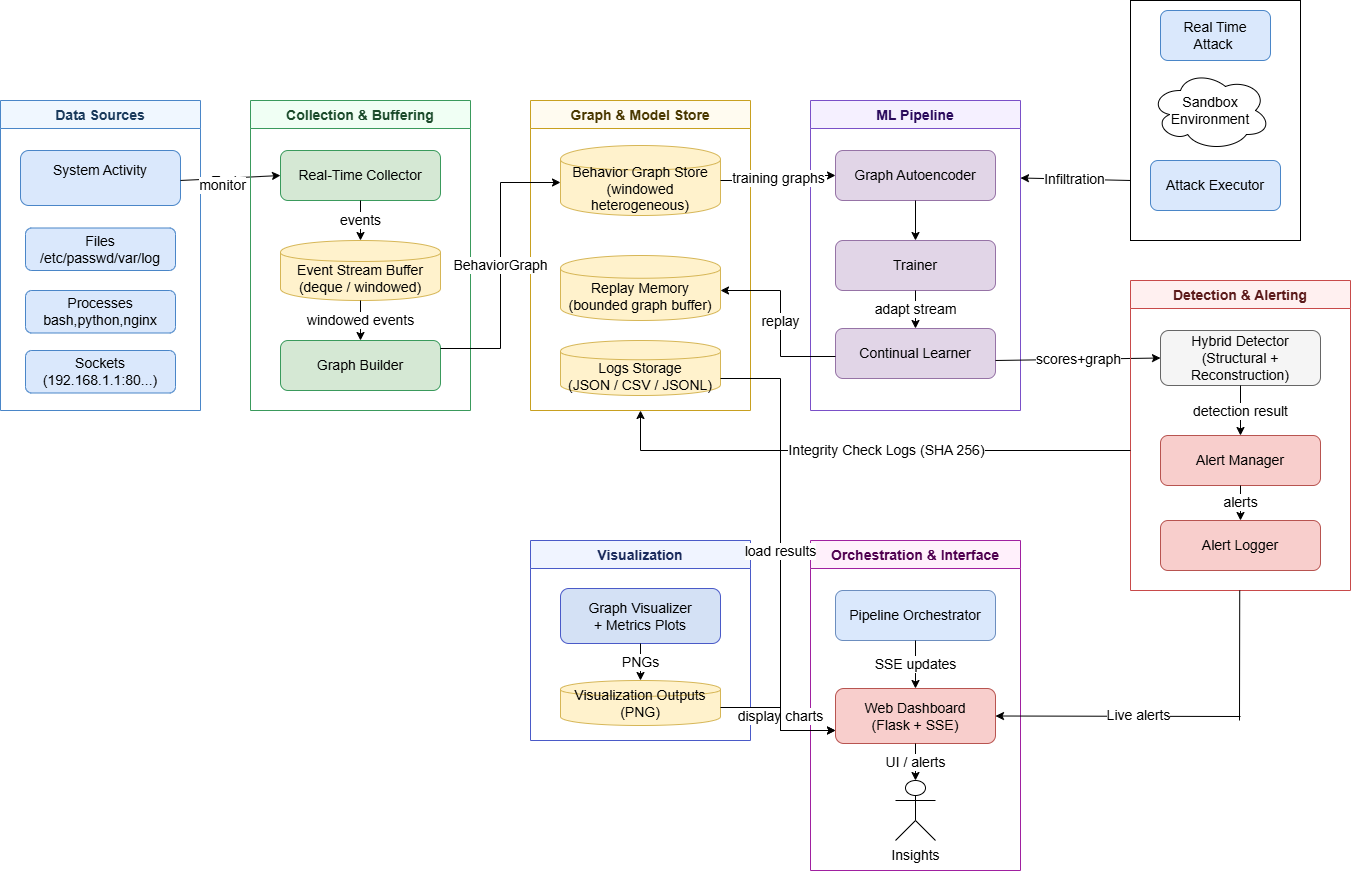

The diagram above was exported from draw.io. Its source (the exported page's mxGraphModel, read from the mxfile embedded in the PNG):
<mxGraphModel dx="1489" dy="1922" grid="1" gridSize="10" guides="1" tooltips="1" connect="1" arrows="1" fold="1" page="1" pageScale="1" pageWidth="827" pageHeight="1169" math="0" shadow="0">
  <root>
    <mxCell id="0" />
    <mxCell id="1" parent="0" />
    <mxCell id="arDouphTgXq2vorOKUiW-49" parent="1" style="swimlane;startSize=28;fillColor=#f0f7ff;strokeColor=#4a86c8;fontStyle=1;fontSize=14;fontColor=#1a3a5c;" value="Data Sources" vertex="1">
      <mxGeometry height="310" width="200" x="40" y="70" as="geometry" />
    </mxCell>
    <mxCell id="arDouphTgXq2vorOKUiW-50" parent="arDouphTgXq2vorOKUiW-49" style="rounded=1;whiteSpace=wrap;html=1;fillColor=#dae8fc;strokeColor=#4a86c8;fontSize=14;" value="System Activity&lt;div&gt;&lt;br&gt;&lt;/div&gt;" vertex="1">
      <mxGeometry height="55" width="160" x="20" y="50" as="geometry" />
    </mxCell>
    <mxCell id="arDouphTgXq2vorOKUiW-51" edge="1" parent="arDouphTgXq2vorOKUiW-49" style="endArrow=classic;html=1;rounded=0;entryX=0;entryY=0.5;entryDx=0;entryDy=0;fontSize=14;" target="arDouphTgXq2vorOKUiW-58" value="">
      <mxGeometry height="50" relative="1" width="50" as="geometry">
        <mxPoint x="180" y="80" as="sourcePoint" />
        <mxPoint x="250" y="20" as="targetPoint" />
      </mxGeometry>
    </mxCell>
    <mxCell id="arDouphTgXq2vorOKUiW-52" connectable="0" parent="arDouphTgXq2vorOKUiW-51" style="edgeLabel;html=1;align=center;verticalAlign=middle;resizable=0;points=[];fontSize=14;" value="Text" vertex="1">
      <mxGeometry relative="1" x="-0.1215" y="-3" as="geometry">
        <mxPoint x="-1" as="offset" />
      </mxGeometry>
    </mxCell>
    <mxCell id="arDouphTgXq2vorOKUiW-53" connectable="0" parent="arDouphTgXq2vorOKUiW-51" style="edgeLabel;html=1;align=center;verticalAlign=middle;resizable=0;points=[];fontSize=14;" value="monitor" vertex="1">
      <mxGeometry relative="1" x="-0.1737" y="-6" as="geometry">
        <mxPoint as="offset" />
      </mxGeometry>
    </mxCell>
    <mxCell id="arDouphTgXq2vorOKUiW-54" parent="arDouphTgXq2vorOKUiW-49" style="rounded=1;whiteSpace=wrap;html=1;fillColor=#dae8fc;strokeColor=#4a86c8;fontSize=14;" value="&lt;div&gt;Files&lt;/div&gt;&lt;div&gt;/etc/passwd/var/log&lt;/div&gt;" vertex="1">
      <mxGeometry height="42.5" width="150" x="25" y="127.5" as="geometry" />
    </mxCell>
    <mxCell id="arDouphTgXq2vorOKUiW-55" parent="arDouphTgXq2vorOKUiW-49" style="rounded=1;whiteSpace=wrap;html=1;fillColor=#dae8fc;strokeColor=#4a86c8;fontSize=14;" value="&lt;div&gt;Processes&lt;/div&gt;&lt;div&gt;bash,python,nginx&lt;/div&gt;" vertex="1">
      <mxGeometry height="42.5" width="150" x="25" y="190" as="geometry" />
    </mxCell>
    <mxCell id="arDouphTgXq2vorOKUiW-56" parent="arDouphTgXq2vorOKUiW-49" style="rounded=1;whiteSpace=wrap;html=1;fillColor=#dae8fc;strokeColor=#4a86c8;fontSize=14;" value="Sockets&lt;div&gt;(192.168.1.1:80...)&lt;/div&gt;" vertex="1">
      <mxGeometry height="42.5" width="150" x="25" y="250" as="geometry" />
    </mxCell>
    <mxCell id="arDouphTgXq2vorOKUiW-57" parent="1" style="swimlane;startSize=28;fillColor=#f0fff4;strokeColor=#3a9a5c;fontStyle=1;fontSize=14;fontColor=#1a4a2a;" value="Collection &amp; Buffering" vertex="1">
      <mxGeometry height="310" width="220" x="290" y="70" as="geometry" />
    </mxCell>
    <mxCell id="arDouphTgXq2vorOKUiW-58" parent="arDouphTgXq2vorOKUiW-57" style="rounded=1;whiteSpace=wrap;html=1;fillColor=#d5e8d4;strokeColor=#3a9a5c;fontSize=14;" value="Real-Time Collector" vertex="1">
      <mxGeometry height="50" width="160" x="30" y="50" as="geometry" />
    </mxCell>
    <mxCell id="arDouphTgXq2vorOKUiW-59" parent="arDouphTgXq2vorOKUiW-57" style="shape=cylinder;whiteSpace=wrap;html=1;fillColor=#fff2cc;strokeColor=#d6b656;fontSize=14;" value="&lt;div&gt;&lt;br&gt;&lt;/div&gt;Event Stream Buffer&lt;br&gt;(deque / windowed)" vertex="1">
      <mxGeometry height="60" width="160" x="30" y="140" as="geometry" />
    </mxCell>
    <mxCell id="arDouphTgXq2vorOKUiW-60" parent="arDouphTgXq2vorOKUiW-57" style="rounded=1;whiteSpace=wrap;html=1;fillColor=#d5e8d4;strokeColor=#3a9a5c;fontSize=14;" value="Graph Builder" vertex="1">
      <mxGeometry height="50" width="160" x="30" y="240" as="geometry" />
    </mxCell>
    <mxCell id="arDouphTgXq2vorOKUiW-61" parent="1" style="swimlane;startSize=28;fillColor=#fffbf0;strokeColor=#c8a020;fontStyle=1;fontSize=14;fontColor=#4a3800;" value="Graph &amp; Model Store" vertex="1">
      <mxGeometry height="310" width="220" x="570" y="70" as="geometry" />
    </mxCell>
    <mxCell id="arDouphTgXq2vorOKUiW-62" parent="arDouphTgXq2vorOKUiW-61" style="shape=cylinder;whiteSpace=wrap;html=1;fillColor=#fff2cc;strokeColor=#d6b656;fontSize=14;" value="&lt;div&gt;&lt;br&gt;&lt;/div&gt;Behavior Graph Store&lt;br&gt;(windowed heterogeneous)" vertex="1">
      <mxGeometry height="70" width="160" x="30" y="45" as="geometry" />
    </mxCell>
    <mxCell id="arDouphTgXq2vorOKUiW-63" parent="arDouphTgXq2vorOKUiW-61" style="shape=cylinder;whiteSpace=wrap;html=1;fillColor=#fff2cc;strokeColor=#d6b656;fontSize=14;" value="&lt;div&gt;&lt;br&gt;&lt;/div&gt;Replay Memory&lt;br&gt;(bounded graph buffer)" vertex="1">
      <mxGeometry height="65" width="160" x="30" y="155" as="geometry" />
    </mxCell>
    <mxCell id="arDouphTgXq2vorOKUiW-64" parent="arDouphTgXq2vorOKUiW-61" style="shape=cylinder;whiteSpace=wrap;html=1;fillColor=#fff2cc;strokeColor=#d6b656;fontSize=14;" value="&lt;div&gt;&lt;br&gt;&lt;/div&gt;Logs Storage&lt;br&gt;(JSON / CSV / JSONL)" vertex="1">
      <mxGeometry height="55" width="160" x="30" y="240" as="geometry" />
    </mxCell>
    <mxCell id="arDouphTgXq2vorOKUiW-65" parent="1" style="swimlane;startSize=28;fillColor=#f5f0ff;strokeColor=#7a50c8;fontStyle=1;fontSize=14;fontColor=#2a0a5c;" value="ML Pipeline" vertex="1">
      <mxGeometry height="310" width="210" x="850" y="70" as="geometry" />
    </mxCell>
    <mxCell id="arDouphTgXq2vorOKUiW-66" parent="arDouphTgXq2vorOKUiW-65" style="rounded=1;whiteSpace=wrap;html=1;fillColor=#e1d5e7;strokeColor=#9673a6;fontSize=14;" value="Graph Autoencoder" vertex="1">
      <mxGeometry height="50" width="160" x="25" y="50" as="geometry" />
    </mxCell>
    <mxCell id="arDouphTgXq2vorOKUiW-67" parent="arDouphTgXq2vorOKUiW-65" style="rounded=1;whiteSpace=wrap;html=1;fillColor=#e1d5e7;strokeColor=#9673a6;fontSize=14;" value="Trainer" vertex="1">
      <mxGeometry height="50" width="160" x="25" y="140" as="geometry" />
    </mxCell>
    <mxCell id="arDouphTgXq2vorOKUiW-68" parent="arDouphTgXq2vorOKUiW-65" style="rounded=1;whiteSpace=wrap;html=1;fillColor=#e1d5e7;strokeColor=#9673a6;fontSize=14;" value="Continual Learner" vertex="1">
      <mxGeometry height="50" width="160" x="25" y="228" as="geometry" />
    </mxCell>
    <mxCell id="arDouphTgXq2vorOKUiW-69" edge="1" parent="arDouphTgXq2vorOKUiW-65" style="endArrow=classic;html=1;rounded=0;entryX=0;entryY=0.5;entryDx=0;entryDy=0;fontSize=14;" target="arDouphTgXq2vorOKUiW-71" value="scores+graph">
      <mxGeometry height="50" relative="1" width="50" as="geometry">
        <mxPoint x="185" y="260" as="sourcePoint" />
        <mxPoint x="235" y="210" as="targetPoint" />
      </mxGeometry>
    </mxCell>
    <mxCell id="arDouphTgXq2vorOKUiW-70" parent="1" style="swimlane;startSize=28;fillColor=#fff0f0;strokeColor=#c84a4a;fontStyle=1;fontSize=14;fontColor=#5c1a1a;" value="Detection &amp; Alerting" vertex="1">
      <mxGeometry height="310" width="220" x="1170" y="250" as="geometry" />
    </mxCell>
    <mxCell id="arDouphTgXq2vorOKUiW-71" parent="arDouphTgXq2vorOKUiW-70" style="rounded=1;whiteSpace=wrap;html=1;fillColor=#f5f5f5;strokeColor=#666666;fontSize=14;" value="Hybrid Detector&#10;(Structural + Reconstruction)" vertex="1">
      <mxGeometry height="55" width="160" x="30" y="50" as="geometry" />
    </mxCell>
    <mxCell id="arDouphTgXq2vorOKUiW-72" parent="arDouphTgXq2vorOKUiW-70" style="rounded=1;whiteSpace=wrap;html=1;fillColor=#f8cecc;strokeColor=#b85450;fontSize=14;" value="Alert Manager" vertex="1">
      <mxGeometry height="50" width="160" x="30" y="155" as="geometry" />
    </mxCell>
    <mxCell id="arDouphTgXq2vorOKUiW-73" parent="arDouphTgXq2vorOKUiW-70" style="rounded=1;whiteSpace=wrap;html=1;fillColor=#f8cecc;strokeColor=#b85450;fontSize=14;" value="Alert Logger" vertex="1">
      <mxGeometry height="50" width="160" x="30" y="240" as="geometry" />
    </mxCell>
    <mxCell id="arDouphTgXq2vorOKUiW-74" parent="1" style="swimlane;startSize=28;fillColor=#f0f4ff;strokeColor=#4a5ac8;fontStyle=1;fontSize=14;fontColor=#1a2a5c;" value="Visualization" vertex="1">
      <mxGeometry height="200" width="220" x="570" y="510" as="geometry" />
    </mxCell>
    <mxCell id="arDouphTgXq2vorOKUiW-75" parent="arDouphTgXq2vorOKUiW-74" style="rounded=1;whiteSpace=wrap;html=1;fillColor=#d4e1f5;strokeColor=#4a5ac8;fontSize=14;" value="Graph Visualizer&#10;+ Metrics Plots" vertex="1">
      <mxGeometry height="55" width="160" x="30" y="48" as="geometry" />
    </mxCell>
    <mxCell id="arDouphTgXq2vorOKUiW-76" parent="arDouphTgXq2vorOKUiW-74" style="shape=cylinder;whiteSpace=wrap;html=1;fillColor=#fff2cc;strokeColor=#d6b656;fontSize=14;" value="Visualization Outputs (PNG)" vertex="1">
      <mxGeometry height="45" width="160" x="30" y="140" as="geometry" />
    </mxCell>
    <mxCell id="arDouphTgXq2vorOKUiW-77" parent="1" style="swimlane;startSize=28;fillColor=#fff0fb;strokeColor=#a020a0;fontStyle=1;fontSize=14;fontColor=#500050;" value="Orchestration &amp; Interface" vertex="1">
      <mxGeometry height="330" width="210" x="850" y="510" as="geometry" />
    </mxCell>
    <mxCell id="arDouphTgXq2vorOKUiW-78" parent="arDouphTgXq2vorOKUiW-77" style="rounded=1;whiteSpace=wrap;html=1;fillColor=#dae8fc;strokeColor=#6c8ebf;fontSize=14;" value="Pipeline Orchestrator" vertex="1">
      <mxGeometry height="50" width="160" x="25" y="50" as="geometry" />
    </mxCell>
    <mxCell id="arDouphTgXq2vorOKUiW-79" parent="arDouphTgXq2vorOKUiW-77" style="rounded=1;whiteSpace=wrap;html=1;fillColor=#f8cecc;strokeColor=#b85450;fontSize=14;" value="Web Dashboard&#10;(Flask + SSE)" vertex="1">
      <mxGeometry height="55" width="160" x="25" y="148" as="geometry" />
    </mxCell>
    <mxCell id="arDouphTgXq2vorOKUiW-80" parent="arDouphTgXq2vorOKUiW-77" style="shape=umlActor;verticalLabelPosition=bottom;verticalAlign=top;html=1;fontSize=14;" value="Insights" vertex="1">
      <mxGeometry height="60" width="40" x="85" y="240" as="geometry" />
    </mxCell>
    <mxCell id="arDouphTgXq2vorOKUiW-81" edge="1" parent="1" source="arDouphTgXq2vorOKUiW-58" style="edgeStyle=orthogonalEdgeStyle;rounded=0;html=1;fontSize=14;" target="arDouphTgXq2vorOKUiW-59" value="events">
      <mxGeometry relative="1" as="geometry" />
    </mxCell>
    <mxCell id="arDouphTgXq2vorOKUiW-82" edge="1" parent="1" source="arDouphTgXq2vorOKUiW-59" style="edgeStyle=orthogonalEdgeStyle;rounded=0;html=1;fontSize=14;" target="arDouphTgXq2vorOKUiW-60" value="windowed events">
      <mxGeometry relative="1" as="geometry" />
    </mxCell>
    <mxCell id="arDouphTgXq2vorOKUiW-83" edge="1" parent="1" source="arDouphTgXq2vorOKUiW-60" style="edgeStyle=orthogonalEdgeStyle;rounded=0;html=1;           exitX=1;exitY=0.5;exitDx=0;exitDy=0;           entryX=0;entryY=0.5;entryDx=0;entryDy=0;fontSize=14;" target="arDouphTgXq2vorOKUiW-62" value="BehaviorGraph">
      <mxGeometry relative="1" as="geometry">
        <Array as="points">
          <mxPoint x="540" y="318" />
          <mxPoint x="540" y="152" />
        </Array>
      </mxGeometry>
    </mxCell>
    <mxCell id="arDouphTgXq2vorOKUiW-84" edge="1" parent="1" source="arDouphTgXq2vorOKUiW-62" style="edgeStyle=orthogonalEdgeStyle;rounded=0;html=1;           exitX=1;exitY=0.5;exitDx=0;exitDy=0;           entryX=0;entryY=0.5;entryDx=0;entryDy=0;fontSize=14;" target="arDouphTgXq2vorOKUiW-66" value="training graphs">
      <mxGeometry relative="1" as="geometry" />
    </mxCell>
    <mxCell id="arDouphTgXq2vorOKUiW-85" edge="1" parent="1" source="arDouphTgXq2vorOKUiW-66" style="edgeStyle=orthogonalEdgeStyle;rounded=0;html=1;fontSize=14;" target="arDouphTgXq2vorOKUiW-67" value="">
      <mxGeometry relative="1" as="geometry" />
    </mxCell>
    <mxCell id="arDouphTgXq2vorOKUiW-86" edge="1" parent="1" source="arDouphTgXq2vorOKUiW-67" style="edgeStyle=orthogonalEdgeStyle;rounded=0;html=1;fontSize=14;" target="arDouphTgXq2vorOKUiW-68" value="adapt stream">
      <mxGeometry relative="1" as="geometry" />
    </mxCell>
    <mxCell id="arDouphTgXq2vorOKUiW-87" edge="1" parent="1" source="arDouphTgXq2vorOKUiW-68" style="edgeStyle=orthogonalEdgeStyle;rounded=0;html=1;           exitX=0;exitY=0.5;exitDx=0;exitDy=0;           entryX=1;entryY=0.5;entryDx=0;entryDy=0;fontSize=14;" target="arDouphTgXq2vorOKUiW-63" value="replay">
      <mxGeometry relative="1" as="geometry">
        <Array as="points">
          <mxPoint x="820" y="326" />
          <mxPoint x="820" y="260" />
        </Array>
      </mxGeometry>
    </mxCell>
    <mxCell id="arDouphTgXq2vorOKUiW-88" edge="1" parent="1" source="arDouphTgXq2vorOKUiW-71" style="edgeStyle=orthogonalEdgeStyle;rounded=0;html=1;fontSize=14;" target="arDouphTgXq2vorOKUiW-72" value="detection result">
      <mxGeometry relative="1" as="geometry" />
    </mxCell>
    <mxCell id="arDouphTgXq2vorOKUiW-89" edge="1" parent="1" source="arDouphTgXq2vorOKUiW-72" style="edgeStyle=orthogonalEdgeStyle;rounded=0;html=1;fontSize=14;" target="arDouphTgXq2vorOKUiW-73" value="alerts">
      <mxGeometry relative="1" as="geometry" />
    </mxCell>
    <mxCell id="arDouphTgXq2vorOKUiW-90" edge="1" parent="1" source="arDouphTgXq2vorOKUiW-75" style="edgeStyle=orthogonalEdgeStyle;rounded=0;html=1;fontSize=14;" target="arDouphTgXq2vorOKUiW-76" value="PNGs">
      <mxGeometry relative="1" as="geometry" />
    </mxCell>
    <mxCell id="arDouphTgXq2vorOKUiW-91" edge="1" parent="1" source="arDouphTgXq2vorOKUiW-76" style="edgeStyle=orthogonalEdgeStyle;rounded=0;html=1;           exitX=1;exitY=0.5;exitDx=0;exitDy=0;           entryX=0;entryY=0.5;entryDx=0;entryDy=0;fontSize=14;" target="arDouphTgXq2vorOKUiW-79" value="display charts">
      <mxGeometry relative="1" as="geometry">
        <Array as="points">
          <mxPoint x="820" y="677" />
          <mxPoint x="820" y="700" />
        </Array>
      </mxGeometry>
    </mxCell>
    <mxCell id="arDouphTgXq2vorOKUiW-92" edge="1" parent="1" source="arDouphTgXq2vorOKUiW-64" style="edgeStyle=orthogonalEdgeStyle;rounded=0;html=1;           exitX=1;exitY=0.5;exitDx=0;exitDy=0;           entryX=0;entryY=0.5;entryDx=0;entryDy=0;fontSize=14;" target="arDouphTgXq2vorOKUiW-79" value="load results">
      <mxGeometry relative="1" as="geometry">
        <Array as="points">
          <mxPoint x="820" y="348" />
          <mxPoint x="820" y="700" />
        </Array>
      </mxGeometry>
    </mxCell>
    <mxCell id="arDouphTgXq2vorOKUiW-93" edge="1" parent="1" source="arDouphTgXq2vorOKUiW-78" style="edgeStyle=orthogonalEdgeStyle;rounded=0;html=1;fontSize=14;" target="arDouphTgXq2vorOKUiW-79" value="SSE updates">
      <mxGeometry relative="1" as="geometry" />
    </mxCell>
    <mxCell id="arDouphTgXq2vorOKUiW-94" edge="1" parent="1" source="arDouphTgXq2vorOKUiW-79" style="edgeStyle=orthogonalEdgeStyle;rounded=0;html=1;fontSize=14;" target="arDouphTgXq2vorOKUiW-80" value="UI / alerts">
      <mxGeometry relative="1" as="geometry" />
    </mxCell>
    <mxCell id="arDouphTgXq2vorOKUiW-95" edge="1" parent="1" style="endArrow=none;html=1;rounded=0;fontSize=14;" value="">
      <mxGeometry height="50" relative="1" width="50" as="geometry">
        <mxPoint x="1279" y="690" as="sourcePoint" />
        <mxPoint x="1279.23" y="560" as="targetPoint" />
      </mxGeometry>
    </mxCell>
    <mxCell id="arDouphTgXq2vorOKUiW-96" edge="1" parent="1" style="endArrow=classic;html=1;rounded=0;entryX=1;entryY=0.5;entryDx=0;entryDy=0;fontSize=14;" target="arDouphTgXq2vorOKUiW-79" value="">
      <mxGeometry height="50" relative="1" width="50" as="geometry">
        <mxPoint x="1280" y="686" as="sourcePoint" />
        <mxPoint x="1040" y="690" as="targetPoint" />
      </mxGeometry>
    </mxCell>
    <mxCell id="arDouphTgXq2vorOKUiW-97" connectable="0" parent="arDouphTgXq2vorOKUiW-96" style="edgeLabel;html=1;align=center;verticalAlign=middle;resizable=0;points=[];fontSize=14;" value="Live alerts" vertex="1">
      <mxGeometry relative="1" x="-0.1738" y="-2" as="geometry">
        <mxPoint x="-1" as="offset" />
      </mxGeometry>
    </mxCell>
    <mxCell id="arDouphTgXq2vorOKUiW-98" parent="1" style="rounded=0;whiteSpace=wrap;html=1;fontSize=14;" value="" vertex="1">
      <mxGeometry height="240" width="170" x="1170" y="-30" as="geometry" />
    </mxCell>
    <mxCell id="arDouphTgXq2vorOKUiW-99" parent="1" style="rounded=1;whiteSpace=wrap;html=1;fillColor=#dae8fc;strokeColor=#4a86c8;fontSize=14;" value="&lt;div&gt;Real Time Attack&amp;nbsp;&lt;/div&gt;" vertex="1">
      <mxGeometry height="50" width="110" x="1200" y="-20" as="geometry" />
    </mxCell>
    <mxCell id="arDouphTgXq2vorOKUiW-100" parent="1" style="ellipse;shape=cloud;whiteSpace=wrap;html=1;fontSize=14;" value="Sandbox&lt;div&gt;Environment&lt;/div&gt;" vertex="1">
      <mxGeometry height="80" width="120" x="1190" y="40" as="geometry" />
    </mxCell>
    <mxCell id="arDouphTgXq2vorOKUiW-101" parent="1" style="rounded=1;whiteSpace=wrap;html=1;fillColor=#dae8fc;strokeColor=#4a86c8;fontSize=14;" value="&lt;div&gt;Attack Executor&lt;/div&gt;" vertex="1">
      <mxGeometry height="50" width="130" x="1190" y="130" as="geometry" />
    </mxCell>
    <mxCell id="arDouphTgXq2vorOKUiW-102" edge="1" parent="1" source="arDouphTgXq2vorOKUiW-98" style="endArrow=classic;html=1;rounded=0;exitX=0;exitY=0.75;exitDx=0;exitDy=0;entryX=1;entryY=0.25;entryDx=0;entryDy=0;fontSize=14;" target="arDouphTgXq2vorOKUiW-65" value="Infiltration">
      <mxGeometry height="50" relative="1" width="50" as="geometry">
        <mxPoint x="690" y="290" as="sourcePoint" />
        <mxPoint x="1130" y="30" as="targetPoint" />
      </mxGeometry>
    </mxCell>
    <mxCell id="arDouphTgXq2vorOKUiW-103" edge="1" parent="1" style="endArrow=none;html=1;rounded=0;fontSize=14;" value="Integrity Check Logs (SHA 256)">
      <mxGeometry height="50" relative="1" width="50" as="geometry">
        <mxPoint x="680" y="420" as="sourcePoint" />
        <mxPoint x="1170" y="420" as="targetPoint" />
      </mxGeometry>
    </mxCell>
    <mxCell id="arDouphTgXq2vorOKUiW-104" edge="1" parent="1" style="endArrow=classic;html=1;rounded=0;" value="">
      <mxGeometry height="50" relative="1" width="50" as="geometry">
        <mxPoint x="680" y="420" as="sourcePoint" />
        <mxPoint x="680" y="380" as="targetPoint" />
      </mxGeometry>
    </mxCell>
  </root>
</mxGraphModel>